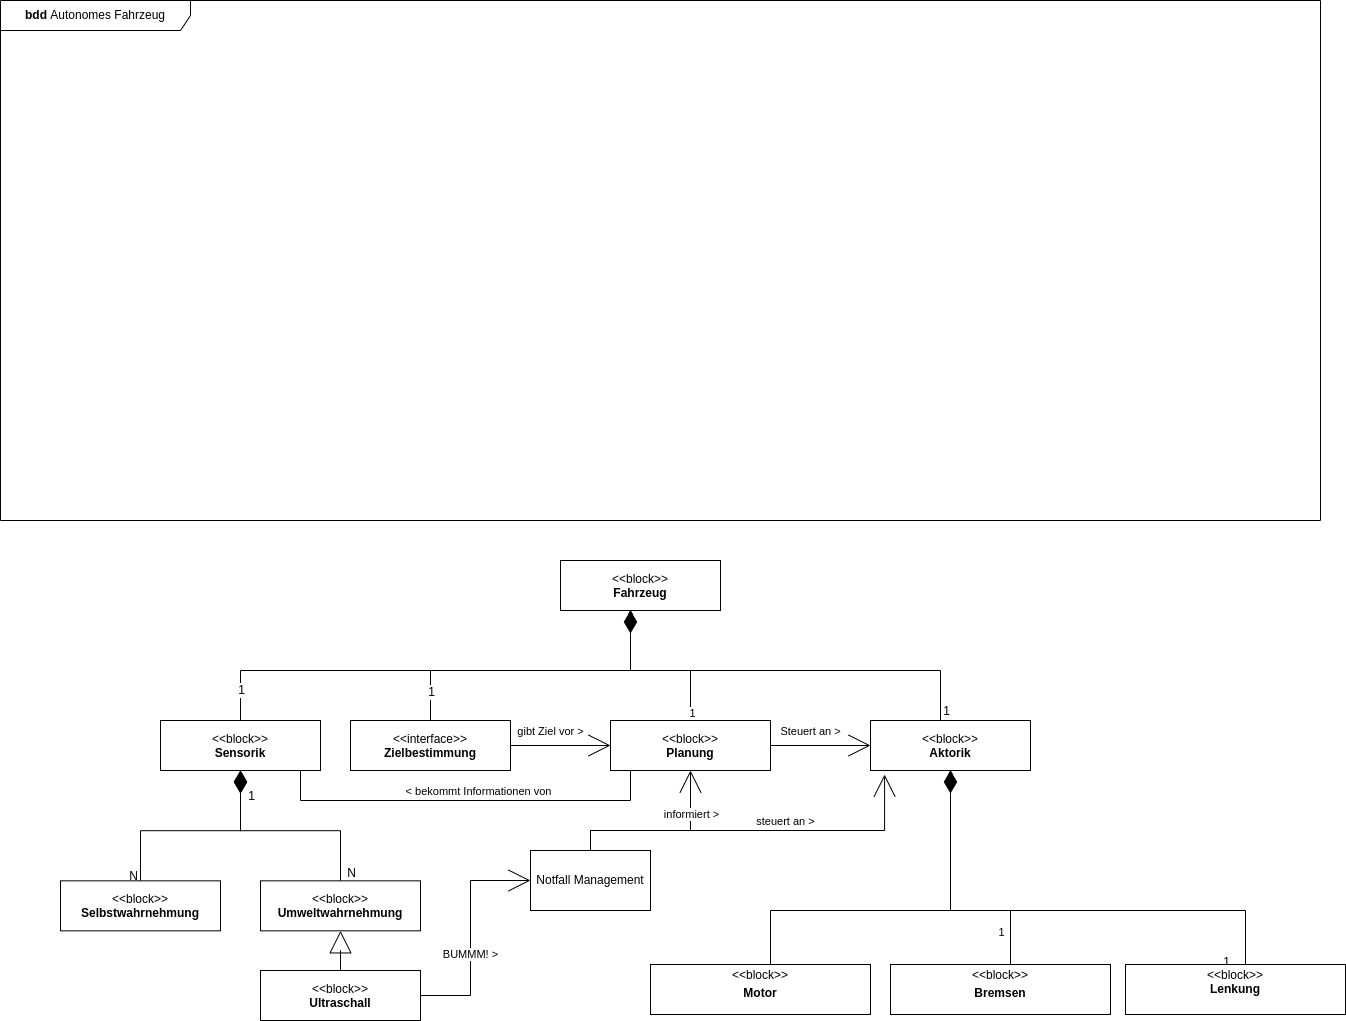

The diagram above was exported from draw.io. Its source (the exported page's mxGraphModel, read from the mxfile embedded in the PNG):
<mxGraphModel dx="2272" dy="1957" grid="1" gridSize="10" guides="1" tooltips="1" connect="1" arrows="1" fold="1" page="1" pageScale="1" pageWidth="850" pageHeight="1100" math="0" shadow="0">
  <root>
    <mxCell id="0" />
    <mxCell id="1" parent="0" />
    <mxCell id="Zm8qPzBAqCsk-dZl7Xj3-1" value="&lt;p&gt;&amp;lt;&amp;lt;block&amp;gt;&amp;gt;&lt;br&gt;&lt;b&gt;Fahrzeug&lt;/b&gt;&lt;/p&gt;" style="shape=rect;html=1;overflow=fill;whiteSpace=wrap;align=center;" parent="1" vertex="1">
      <mxGeometry x="480" y="130" width="160" height="50" as="geometry" />
    </mxCell>
    <mxCell id="Zm8qPzBAqCsk-dZl7Xj3-3" style="rounded=0;orthogonalLoop=1;jettySize=auto;html=1;endArrow=diamondThin;endFill=1;edgeStyle=orthogonalEdgeStyle;" parent="1" source="Zm8qPzBAqCsk-dZl7Xj3-2" target="Zm8qPzBAqCsk-dZl7Xj3-1" edge="1">
      <mxGeometry relative="1" as="geometry">
        <Array as="points">
          <mxPoint x="350" y="240" />
          <mxPoint x="550" y="240" />
        </Array>
      </mxGeometry>
    </mxCell>
    <mxCell id="1GTojQmOkBtytQThQQ6F-6" value="1" style="edgeLabel;html=1;align=center;verticalAlign=middle;resizable=0;points=[];fontSize=12;" parent="Zm8qPzBAqCsk-dZl7Xj3-3" vertex="1" connectable="0">
      <mxGeometry x="-0.7275" y="-2" relative="1" as="geometry">
        <mxPoint x="-2" y="13" as="offset" />
      </mxGeometry>
    </mxCell>
    <mxCell id="NjyWNN6ia4bI6-iRChKF-2" style="edgeStyle=none;rounded=0;orthogonalLoop=1;jettySize=auto;html=1;fontSize=12;endArrow=open;endFill=0;endSize=20;" parent="1" source="Zm8qPzBAqCsk-dZl7Xj3-2" target="wdIta4NnHqfIIrwVRnbo-6" edge="1">
      <mxGeometry relative="1" as="geometry" />
    </mxCell>
    <mxCell id="LFQn_cGnjPwSd7bNtoK0-6" value="gibt Ziel vor &amp;gt;" style="edgeLabel;html=1;align=center;verticalAlign=middle;resizable=0;points=[];" parent="NjyWNN6ia4bI6-iRChKF-2" vertex="1" connectable="0">
      <mxGeometry x="-0.3717" y="1" relative="1" as="geometry">
        <mxPoint x="8" y="-14" as="offset" />
      </mxGeometry>
    </mxCell>
    <mxCell id="Zm8qPzBAqCsk-dZl7Xj3-2" value="&lt;p&gt;&amp;lt;&amp;lt;interface&amp;gt;&amp;gt;&lt;br&gt;&lt;b&gt;Zielbestimmung&lt;/b&gt;&lt;/p&gt;" style="shape=rect;html=1;overflow=fill;whiteSpace=wrap;align=center;" parent="1" vertex="1">
      <mxGeometry x="270" y="290" width="160" height="50" as="geometry" />
    </mxCell>
    <mxCell id="Zm8qPzBAqCsk-dZl7Xj3-9" style="rounded=0;orthogonalLoop=1;jettySize=auto;html=1;endArrow=diamondThin;endFill=1;edgeStyle=orthogonalEdgeStyle;" parent="1" source="Zm8qPzBAqCsk-dZl7Xj3-8" edge="1">
      <mxGeometry relative="1" as="geometry">
        <mxPoint x="550" y="180" as="targetPoint" />
        <Array as="points">
          <mxPoint x="860" y="240" />
          <mxPoint x="550" y="240" />
          <mxPoint x="550" y="180" />
        </Array>
      </mxGeometry>
    </mxCell>
    <mxCell id="1GTojQmOkBtytQThQQ6F-21" value="1" style="edgeLabel;html=1;align=center;verticalAlign=middle;resizable=0;points=[];fontSize=12;" parent="Zm8qPzBAqCsk-dZl7Xj3-9" vertex="1" connectable="0">
      <mxGeometry x="-0.5915" y="-2" relative="1" as="geometry">
        <mxPoint x="41" y="42" as="offset" />
      </mxGeometry>
    </mxCell>
    <mxCell id="Zm8qPzBAqCsk-dZl7Xj3-8" value="&lt;p&gt;&amp;lt;&amp;lt;block&amp;gt;&amp;gt;&lt;br&gt;&lt;b&gt;Aktorik&lt;/b&gt;&lt;/p&gt;" style="shape=rect;html=1;overflow=fill;whiteSpace=wrap;align=center;" parent="1" vertex="1">
      <mxGeometry x="790" y="290" width="160" height="50" as="geometry" />
    </mxCell>
    <mxCell id="Zm8qPzBAqCsk-dZl7Xj3-11" style="edgeStyle=orthogonalEdgeStyle;rounded=0;orthogonalLoop=1;jettySize=auto;html=1;endArrow=diamondThin;endFill=1;" parent="1" source="08M3wbv0rIumxlSWQaVI-2" target="Zm8qPzBAqCsk-dZl7Xj3-8" edge="1">
      <mxGeometry relative="1" as="geometry">
        <mxPoint x="593.75" y="550" as="sourcePoint" />
        <Array as="points">
          <mxPoint x="690" y="480" />
          <mxPoint x="870" y="480" />
        </Array>
      </mxGeometry>
    </mxCell>
    <mxCell id="1GTojQmOkBtytQThQQ6F-15" value="1" style="edgeLabel;html=1;align=center;verticalAlign=middle;resizable=0;points=[];fontSize=12;" parent="Zm8qPzBAqCsk-dZl7Xj3-11" vertex="1" connectable="0">
      <mxGeometry x="-0.3682" y="1" relative="1" as="geometry">
        <mxPoint x="-31" y="61" as="offset" />
      </mxGeometry>
    </mxCell>
    <mxCell id="08M3wbv0rIumxlSWQaVI-2" value="&lt;p style=&quot;margin:0px;margin-top:4px;text-align:center;&quot;&gt;&amp;lt;&amp;lt;block&amp;gt;&amp;gt;&lt;/p&gt;&lt;p style=&quot;margin:0px;margin-top:4px;text-align:center;&quot;&gt;&lt;b&gt;Motor&lt;/b&gt;&lt;/p&gt;" style="shape=rect;html=1;overflow=fill;verticalAlign=top;align=left;whiteSpace=wrap;fontSize=12;" parent="1" vertex="1">
      <mxGeometry x="570" y="534" width="220" height="50" as="geometry" />
    </mxCell>
    <mxCell id="08M3wbv0rIumxlSWQaVI-4" style="edgeStyle=orthogonalEdgeStyle;rounded=0;orthogonalLoop=1;jettySize=auto;html=1;fontSize=12;endArrow=diamondThin;endFill=1;" parent="1" source="08M3wbv0rIumxlSWQaVI-3" target="Zm8qPzBAqCsk-dZl7Xj3-8" edge="1">
      <mxGeometry relative="1" as="geometry">
        <Array as="points">
          <mxPoint x="930" y="480" />
          <mxPoint x="870" y="480" />
        </Array>
      </mxGeometry>
    </mxCell>
    <mxCell id="LFQn_cGnjPwSd7bNtoK0-8" value="1" style="edgeLabel;html=1;align=center;verticalAlign=middle;resizable=0;points=[];" parent="08M3wbv0rIumxlSWQaVI-4" vertex="1" connectable="0">
      <mxGeometry x="-0.6345" y="-1" relative="1" as="geometry">
        <mxPoint x="-11" y="13" as="offset" />
      </mxGeometry>
    </mxCell>
    <mxCell id="08M3wbv0rIumxlSWQaVI-3" value="&lt;p style=&quot;margin:0px;margin-top:4px;text-align:center;&quot;&gt;&amp;lt;&amp;lt;block&amp;gt;&amp;gt;&lt;/p&gt;&lt;p style=&quot;margin:0px;margin-top:4px;text-align:center;&quot;&gt;&lt;b&gt;Bremsen&lt;/b&gt;&lt;/p&gt;" style="shape=rect;html=1;overflow=fill;verticalAlign=top;align=left;whiteSpace=wrap;fontSize=12;" parent="1" vertex="1">
      <mxGeometry x="810" y="534" width="220" height="50" as="geometry" />
    </mxCell>
    <mxCell id="08M3wbv0rIumxlSWQaVI-6" style="edgeStyle=orthogonalEdgeStyle;rounded=0;orthogonalLoop=1;jettySize=auto;html=1;fontSize=12;endArrow=diamondThin;endFill=1;endSize=20;" parent="1" source="08M3wbv0rIumxlSWQaVI-5" edge="1">
      <mxGeometry relative="1" as="geometry">
        <mxPoint x="870" y="340" as="targetPoint" />
        <Array as="points">
          <mxPoint x="1165" y="480" />
          <mxPoint x="870" y="480" />
        </Array>
      </mxGeometry>
    </mxCell>
    <mxCell id="1GTojQmOkBtytQThQQ6F-19" value="1" style="edgeLabel;html=1;align=center;verticalAlign=middle;resizable=0;points=[];fontSize=12;" parent="08M3wbv0rIumxlSWQaVI-6" vertex="1" connectable="0">
      <mxGeometry x="-0.6868" y="-2" relative="1" as="geometry">
        <mxPoint x="3" y="53" as="offset" />
      </mxGeometry>
    </mxCell>
    <mxCell id="08M3wbv0rIumxlSWQaVI-5" value="&lt;p style=&quot;margin:0px;margin-top:4px;text-align:center;&quot;&gt;&amp;lt;&amp;lt;block&amp;gt;&amp;gt;&lt;br&gt;&lt;b&gt;Lenkung&lt;/b&gt;&lt;/p&gt;" style="shape=rect;html=1;overflow=fill;verticalAlign=top;align=left;whiteSpace=wrap;fontSize=12;" parent="1" vertex="1">
      <mxGeometry x="1045" y="534" width="220" height="50" as="geometry" />
    </mxCell>
    <mxCell id="08M3wbv0rIumxlSWQaVI-8" style="edgeStyle=orthogonalEdgeStyle;rounded=0;orthogonalLoop=1;jettySize=auto;html=1;fontSize=12;endArrow=diamondThin;endFill=1;" parent="1" source="08M3wbv0rIumxlSWQaVI-7" target="Zm8qPzBAqCsk-dZl7Xj3-1" edge="1">
      <mxGeometry relative="1" as="geometry">
        <Array as="points">
          <mxPoint x="160" y="240" />
          <mxPoint x="550" y="240" />
        </Array>
      </mxGeometry>
    </mxCell>
    <mxCell id="1GTojQmOkBtytQThQQ6F-9" value="1" style="edgeLabel;html=1;align=center;verticalAlign=middle;resizable=0;points=[];fontSize=12;" parent="08M3wbv0rIumxlSWQaVI-8" vertex="1" connectable="0">
      <mxGeometry x="-0.8524" y="2" relative="1" as="geometry">
        <mxPoint x="2" y="6" as="offset" />
      </mxGeometry>
    </mxCell>
    <mxCell id="NjyWNN6ia4bI6-iRChKF-1" style="edgeStyle=orthogonalEdgeStyle;rounded=0;orthogonalLoop=1;jettySize=auto;html=1;fontSize=12;endArrow=none;endFill=0;entryX=0.5;entryY=1;entryDx=0;entryDy=0;" parent="1" source="08M3wbv0rIumxlSWQaVI-7" target="wdIta4NnHqfIIrwVRnbo-6" edge="1">
      <mxGeometry relative="1" as="geometry">
        <Array as="points">
          <mxPoint x="220" y="370" />
          <mxPoint x="550" y="370" />
        </Array>
      </mxGeometry>
    </mxCell>
    <mxCell id="LFQn_cGnjPwSd7bNtoK0-5" value="&amp;lt; bekommt Informationen von" style="edgeLabel;html=1;align=center;verticalAlign=middle;resizable=0;points=[];" parent="NjyWNN6ia4bI6-iRChKF-1" vertex="1" connectable="0">
      <mxGeometry x="-0.1034" y="1" relative="1" as="geometry">
        <mxPoint x="5" y="-9" as="offset" />
      </mxGeometry>
    </mxCell>
    <mxCell id="08M3wbv0rIumxlSWQaVI-7" value="&lt;p&gt;&amp;lt;&amp;lt;block&amp;gt;&amp;gt;&lt;br&gt;&lt;b&gt;Sensorik&lt;/b&gt;&lt;/p&gt;" style="shape=rect;html=1;overflow=fill;whiteSpace=wrap;align=center;" parent="1" vertex="1">
      <mxGeometry x="80" y="290" width="160" height="50" as="geometry" />
    </mxCell>
    <mxCell id="wdIta4NnHqfIIrwVRnbo-2" style="edgeStyle=orthogonalEdgeStyle;rounded=0;orthogonalLoop=1;jettySize=auto;html=1;fontSize=12;endArrow=diamondThin;endFill=0;endSize=20;" parent="1" source="wdIta4NnHqfIIrwVRnbo-1" target="08M3wbv0rIumxlSWQaVI-7" edge="1">
      <mxGeometry relative="1" as="geometry" />
    </mxCell>
    <mxCell id="1GTojQmOkBtytQThQQ6F-10" value="N" style="edgeLabel;html=1;align=center;verticalAlign=middle;resizable=0;points=[];fontSize=12;" parent="wdIta4NnHqfIIrwVRnbo-2" vertex="1" connectable="0">
      <mxGeometry x="-0.4985" relative="1" as="geometry">
        <mxPoint x="-10" y="45" as="offset" />
      </mxGeometry>
    </mxCell>
    <mxCell id="wdIta4NnHqfIIrwVRnbo-1" value="&lt;p&gt;&amp;lt;&amp;lt;block&amp;gt;&amp;gt;&lt;br&gt;&lt;b&gt;Selbstwahrnehmung&lt;/b&gt;&lt;/p&gt;&lt;p&gt;&lt;b&gt;{abstract}&lt;/b&gt;&lt;/p&gt;" style="shape=rect;html=1;overflow=fill;whiteSpace=wrap;align=center;" parent="1" vertex="1">
      <mxGeometry x="-20" y="450.34" width="160" height="50" as="geometry" />
    </mxCell>
    <mxCell id="wdIta4NnHqfIIrwVRnbo-12" style="edgeStyle=orthogonalEdgeStyle;rounded=0;orthogonalLoop=1;jettySize=auto;html=1;fontSize=12;endArrow=diamondThin;endFill=1;entryX=0.5;entryY=1;entryDx=0;entryDy=0;endSize=20;" parent="1" source="wdIta4NnHqfIIrwVRnbo-3" target="08M3wbv0rIumxlSWQaVI-7" edge="1">
      <mxGeometry relative="1" as="geometry" />
    </mxCell>
    <mxCell id="1GTojQmOkBtytQThQQ6F-12" value="N" style="edgeLabel;html=1;align=center;verticalAlign=middle;resizable=0;points=[];fontSize=12;" parent="wdIta4NnHqfIIrwVRnbo-12" vertex="1" connectable="0">
      <mxGeometry x="-0.5424" y="3" relative="1" as="geometry">
        <mxPoint x="13" y="40" as="offset" />
      </mxGeometry>
    </mxCell>
    <mxCell id="1GTojQmOkBtytQThQQ6F-13" value="1" style="edgeLabel;html=1;align=center;verticalAlign=middle;resizable=0;points=[];fontSize=12;" parent="wdIta4NnHqfIIrwVRnbo-12" vertex="1" connectable="0">
      <mxGeometry x="0.3547" y="-2" relative="1" as="geometry">
        <mxPoint x="2" y="-33" as="offset" />
      </mxGeometry>
    </mxCell>
    <mxCell id="wdIta4NnHqfIIrwVRnbo-3" value="&lt;p&gt;&amp;lt;&amp;lt;block&amp;gt;&amp;gt;&lt;br&gt;&lt;b&gt;Umweltwahrnehmung&lt;/b&gt;&lt;/p&gt;" style="shape=rect;html=1;overflow=fill;whiteSpace=wrap;align=center;" parent="1" vertex="1">
      <mxGeometry x="180" y="450.34" width="160" height="50" as="geometry" />
    </mxCell>
    <mxCell id="wdIta4NnHqfIIrwVRnbo-7" style="edgeStyle=orthogonalEdgeStyle;rounded=0;orthogonalLoop=1;jettySize=auto;html=1;fontSize=12;endArrow=diamondThin;endFill=1;strokeWidth=1;endSize=20;" parent="1" source="wdIta4NnHqfIIrwVRnbo-6" target="Zm8qPzBAqCsk-dZl7Xj3-1" edge="1">
      <mxGeometry relative="1" as="geometry">
        <Array as="points">
          <mxPoint x="610" y="240" />
          <mxPoint x="550" y="240" />
        </Array>
      </mxGeometry>
    </mxCell>
    <mxCell id="LFQn_cGnjPwSd7bNtoK0-4" value="1" style="edgeLabel;html=1;align=center;verticalAlign=middle;resizable=0;points=[];" parent="wdIta4NnHqfIIrwVRnbo-7" vertex="1" connectable="0">
      <mxGeometry x="-0.9073" y="-1" relative="1" as="geometry">
        <mxPoint as="offset" />
      </mxGeometry>
    </mxCell>
    <mxCell id="NjyWNN6ia4bI6-iRChKF-3" style="edgeStyle=none;rounded=0;orthogonalLoop=1;jettySize=auto;html=1;fontSize=12;endArrow=open;endFill=0;endSize=20;" parent="1" source="wdIta4NnHqfIIrwVRnbo-6" target="Zm8qPzBAqCsk-dZl7Xj3-8" edge="1">
      <mxGeometry relative="1" as="geometry" />
    </mxCell>
    <mxCell id="LFQn_cGnjPwSd7bNtoK0-7" value="Steuert an &amp;gt;" style="edgeLabel;html=1;align=center;verticalAlign=middle;resizable=0;points=[];" parent="NjyWNN6ia4bI6-iRChKF-3" vertex="1" connectable="0">
      <mxGeometry x="-0.22" y="3" relative="1" as="geometry">
        <mxPoint y="-12" as="offset" />
      </mxGeometry>
    </mxCell>
    <mxCell id="wdIta4NnHqfIIrwVRnbo-6" value="&lt;p&gt;&amp;lt;&amp;lt;block&amp;gt;&amp;gt;&lt;br&gt;&lt;b&gt;Planung&lt;/b&gt;&lt;/p&gt;" style="shape=rect;html=1;overflow=fill;whiteSpace=wrap;align=center;" parent="1" vertex="1">
      <mxGeometry x="530" y="290" width="160" height="50" as="geometry" />
    </mxCell>
    <mxCell id="LFQn_cGnjPwSd7bNtoK0-9" value="&lt;b&gt;bdd&lt;/b&gt; Autonomes Fahrzeug" style="shape=umlFrame;whiteSpace=wrap;html=1;width=190;height=30;" parent="1" vertex="1">
      <mxGeometry x="-80" y="-430" width="1320" height="520" as="geometry" />
    </mxCell>
    <mxCell id="9sRraDoRZEGnV6zQzjau-2" style="edgeStyle=orthogonalEdgeStyle;rounded=0;orthogonalLoop=1;jettySize=auto;html=1;endArrow=block;endFill=0;endSize=20;" edge="1" parent="1" source="9sRraDoRZEGnV6zQzjau-1" target="wdIta4NnHqfIIrwVRnbo-3">
      <mxGeometry relative="1" as="geometry" />
    </mxCell>
    <mxCell id="9sRraDoRZEGnV6zQzjau-4" style="edgeStyle=orthogonalEdgeStyle;rounded=0;orthogonalLoop=1;jettySize=auto;html=1;entryX=0;entryY=0.5;entryDx=0;entryDy=0;endArrow=open;endFill=0;endSize=20;" edge="1" parent="1" source="9sRraDoRZEGnV6zQzjau-1" target="9sRraDoRZEGnV6zQzjau-3">
      <mxGeometry relative="1" as="geometry" />
    </mxCell>
    <mxCell id="9sRraDoRZEGnV6zQzjau-8" value="BUMMM! &amp;gt;" style="edgeLabel;html=1;align=center;verticalAlign=middle;resizable=0;points=[];" vertex="1" connectable="0" parent="9sRraDoRZEGnV6zQzjau-4">
      <mxGeometry x="-0.1822" y="1" relative="1" as="geometry">
        <mxPoint as="offset" />
      </mxGeometry>
    </mxCell>
    <mxCell id="9sRraDoRZEGnV6zQzjau-1" value="&lt;p&gt;&amp;lt;&amp;lt;block&amp;gt;&amp;gt;&lt;br&gt;&lt;b&gt;Ultraschall&lt;/b&gt;&lt;/p&gt;" style="shape=rect;html=1;overflow=fill;whiteSpace=wrap;align=center;" vertex="1" parent="1">
      <mxGeometry x="180" y="540" width="160" height="50" as="geometry" />
    </mxCell>
    <mxCell id="9sRraDoRZEGnV6zQzjau-6" style="edgeStyle=orthogonalEdgeStyle;rounded=0;orthogonalLoop=1;jettySize=auto;html=1;entryX=0.088;entryY=1.08;entryDx=0;entryDy=0;entryPerimeter=0;endArrow=open;endFill=0;endSize=20;strokeWidth=1;" edge="1" parent="1" source="9sRraDoRZEGnV6zQzjau-3" target="Zm8qPzBAqCsk-dZl7Xj3-8">
      <mxGeometry relative="1" as="geometry">
        <Array as="points">
          <mxPoint x="510" y="400" />
          <mxPoint x="804" y="400" />
        </Array>
      </mxGeometry>
    </mxCell>
    <mxCell id="9sRraDoRZEGnV6zQzjau-11" value="steuert an &amp;gt;" style="edgeLabel;html=1;align=center;verticalAlign=middle;resizable=0;points=[];" vertex="1" connectable="0" parent="9sRraDoRZEGnV6zQzjau-6">
      <mxGeometry x="0.1564" y="4" relative="1" as="geometry">
        <mxPoint y="-6" as="offset" />
      </mxGeometry>
    </mxCell>
    <mxCell id="9sRraDoRZEGnV6zQzjau-7" style="edgeStyle=orthogonalEdgeStyle;rounded=0;orthogonalLoop=1;jettySize=auto;html=1;endArrow=open;endFill=0;endSize=20;strokeWidth=1;" edge="1" parent="1" source="9sRraDoRZEGnV6zQzjau-3" target="wdIta4NnHqfIIrwVRnbo-6">
      <mxGeometry relative="1" as="geometry">
        <Array as="points">
          <mxPoint x="510" y="400" />
          <mxPoint x="610" y="400" />
        </Array>
      </mxGeometry>
    </mxCell>
    <mxCell id="9sRraDoRZEGnV6zQzjau-10" value="informiert &amp;gt;" style="edgeLabel;html=1;align=center;verticalAlign=middle;resizable=0;points=[];" vertex="1" connectable="0" parent="9sRraDoRZEGnV6zQzjau-7">
      <mxGeometry x="0.5222" y="-2" relative="1" as="geometry">
        <mxPoint x="-2" as="offset" />
      </mxGeometry>
    </mxCell>
    <mxCell id="9sRraDoRZEGnV6zQzjau-3" value="Notfall Management" style="rounded=0;whiteSpace=wrap;html=1;" vertex="1" parent="1">
      <mxGeometry x="450" y="420.00000000000006" width="120" height="60" as="geometry" />
    </mxCell>
  </root>
</mxGraphModel>